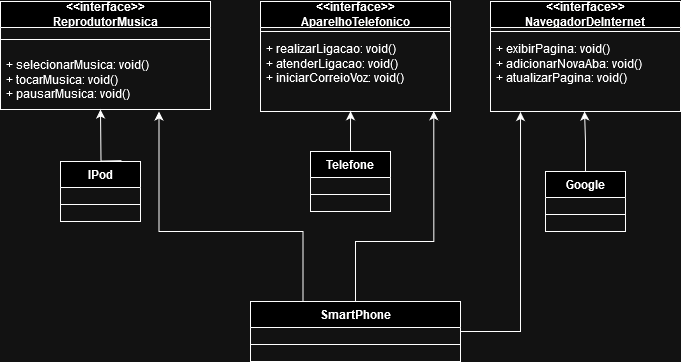

The diagram above was exported from draw.io. Its source (the exported page's mxGraphModel, read from the mxfile embedded in the PNG):
<mxGraphModel dx="1195" dy="582" grid="1" gridSize="10" guides="1" tooltips="1" connect="1" arrows="1" fold="1" page="1" pageScale="1" pageWidth="827" pageHeight="1169" math="0" shadow="0">
  <root>
    <mxCell id="WIyWlLk6GJQsqaUBKTNV-0" />
    <mxCell id="WIyWlLk6GJQsqaUBKTNV-1" parent="WIyWlLk6GJQsqaUBKTNV-0" />
    <mxCell id="ENQ89kSXqirUxtNGe3qm-10" value="&lt;div&gt;&amp;lt;&amp;lt;interface&amp;gt;&amp;gt;&lt;/div&gt;&lt;div&gt;ReprodutorMusica&lt;/div&gt;" style="swimlane;fontStyle=1;align=center;verticalAlign=middle;childLayout=stackLayout;horizontal=1;startSize=26;horizontalStack=0;resizeParent=1;resizeParentMax=0;resizeLast=0;collapsible=1;marginBottom=0;whiteSpace=wrap;html=1;strokeWidth=1;perimeterSpacing=2;labelPosition=center;verticalLabelPosition=middle;" vertex="1" parent="WIyWlLk6GJQsqaUBKTNV-1">
      <mxGeometry x="90" y="80" width="210" height="108" as="geometry" />
    </mxCell>
    <mxCell id="ENQ89kSXqirUxtNGe3qm-12" value="" style="line;strokeWidth=1;fillColor=none;align=left;verticalAlign=middle;spacingTop=-1;spacingLeft=3;spacingRight=3;rotatable=0;labelPosition=right;points=[];portConstraint=eastwest;strokeColor=inherit;" vertex="1" parent="ENQ89kSXqirUxtNGe3qm-10">
      <mxGeometry y="26" width="210" height="24" as="geometry" />
    </mxCell>
    <mxCell id="ENQ89kSXqirUxtNGe3qm-13" value="&lt;div&gt;+ selecionarMusica: void()&lt;/div&gt;&lt;div&gt;+ tocarMusica: void()&lt;/div&gt;&lt;div&gt;+ pausarMusica: void()&lt;br&gt;&lt;/div&gt;" style="text;strokeColor=none;fillColor=none;align=left;verticalAlign=top;spacingLeft=4;spacingRight=4;overflow=hidden;rotatable=0;points=[[0,0.5],[1,0.5]];portConstraint=eastwest;whiteSpace=wrap;html=1;" vertex="1" parent="ENQ89kSXqirUxtNGe3qm-10">
      <mxGeometry y="50" width="210" height="58" as="geometry" />
    </mxCell>
    <mxCell id="ENQ89kSXqirUxtNGe3qm-14" value="&lt;div&gt;&amp;lt;&amp;lt;interface&amp;gt;&amp;gt;&lt;/div&gt;&lt;div&gt;AparelhoTelefonico&lt;/div&gt;" style="swimlane;fontStyle=1;align=center;verticalAlign=middle;childLayout=stackLayout;horizontal=1;startSize=26;horizontalStack=0;resizeParent=1;resizeParentMax=0;resizeLast=0;collapsible=1;marginBottom=0;whiteSpace=wrap;html=1;labelPosition=center;verticalLabelPosition=middle;" vertex="1" parent="WIyWlLk6GJQsqaUBKTNV-1">
      <mxGeometry x="350" y="80" width="190" height="110" as="geometry" />
    </mxCell>
    <mxCell id="ENQ89kSXqirUxtNGe3qm-15" value="" style="line;strokeWidth=1;fillColor=none;align=left;verticalAlign=middle;spacingTop=-1;spacingLeft=3;spacingRight=3;rotatable=0;labelPosition=right;points=[];portConstraint=eastwest;strokeColor=inherit;" vertex="1" parent="ENQ89kSXqirUxtNGe3qm-14">
      <mxGeometry y="26" width="190" height="8" as="geometry" />
    </mxCell>
    <mxCell id="ENQ89kSXqirUxtNGe3qm-16" value="&lt;div&gt;+ realizarLigacao: void()&lt;/div&gt;&lt;div&gt;+ atenderLigacao: void()&lt;/div&gt;&lt;div&gt;+ iniciarCorreioVoz: void()&lt;br&gt;&lt;/div&gt;" style="text;strokeColor=none;fillColor=none;align=left;verticalAlign=top;spacingLeft=4;spacingRight=4;overflow=hidden;rotatable=0;points=[[0,0.5],[1,0.5]];portConstraint=eastwest;whiteSpace=wrap;html=1;" vertex="1" parent="ENQ89kSXqirUxtNGe3qm-14">
      <mxGeometry y="34" width="190" height="76" as="geometry" />
    </mxCell>
    <mxCell id="ENQ89kSXqirUxtNGe3qm-17" value="&lt;div&gt;&amp;lt;&amp;lt;interface&amp;gt;&amp;gt;&lt;/div&gt;&lt;div&gt;NavegadorDeInternet&lt;/div&gt;" style="swimlane;fontStyle=1;align=center;verticalAlign=middle;childLayout=stackLayout;horizontal=1;startSize=26;horizontalStack=0;resizeParent=1;resizeParentMax=0;resizeLast=0;collapsible=1;marginBottom=0;whiteSpace=wrap;html=1;labelPosition=center;verticalLabelPosition=middle;" vertex="1" parent="WIyWlLk6GJQsqaUBKTNV-1">
      <mxGeometry x="580" y="80" width="190" height="110" as="geometry" />
    </mxCell>
    <mxCell id="ENQ89kSXqirUxtNGe3qm-18" value="" style="line;strokeWidth=1;fillColor=none;align=left;verticalAlign=middle;spacingTop=-1;spacingLeft=3;spacingRight=3;rotatable=0;labelPosition=right;points=[];portConstraint=eastwest;strokeColor=inherit;" vertex="1" parent="ENQ89kSXqirUxtNGe3qm-17">
      <mxGeometry y="26" width="190" height="8" as="geometry" />
    </mxCell>
    <mxCell id="ENQ89kSXqirUxtNGe3qm-19" value="&lt;div&gt;+ exibirPagina: void()&lt;/div&gt;&lt;div&gt;+ adicionarNovaAba: void()&lt;/div&gt;&lt;div&gt;+ atualizarPagina: void()&lt;br&gt;&lt;/div&gt;" style="text;strokeColor=none;fillColor=none;align=left;verticalAlign=top;spacingLeft=4;spacingRight=4;overflow=hidden;rotatable=0;points=[[0,0.5],[1,0.5]];portConstraint=eastwest;whiteSpace=wrap;html=1;" vertex="1" parent="ENQ89kSXqirUxtNGe3qm-17">
      <mxGeometry y="34" width="190" height="76" as="geometry" />
    </mxCell>
    <mxCell id="ENQ89kSXqirUxtNGe3qm-49" style="edgeStyle=orthogonalEdgeStyle;rounded=0;orthogonalLoop=1;jettySize=auto;html=1;exitX=0.25;exitY=0;exitDx=0;exitDy=0;entryX=0.75;entryY=1;entryDx=0;entryDy=0;" edge="1" parent="WIyWlLk6GJQsqaUBKTNV-1" source="ENQ89kSXqirUxtNGe3qm-20" target="ENQ89kSXqirUxtNGe3qm-10">
      <mxGeometry relative="1" as="geometry">
        <Array as="points">
          <mxPoint x="393" y="310" />
          <mxPoint x="249" y="310" />
        </Array>
      </mxGeometry>
    </mxCell>
    <mxCell id="ENQ89kSXqirUxtNGe3qm-20" value="SmartPhone" style="swimlane;fontStyle=1;align=center;verticalAlign=top;childLayout=stackLayout;horizontal=1;startSize=26;horizontalStack=0;resizeParent=1;resizeParentMax=0;resizeLast=0;collapsible=1;marginBottom=0;whiteSpace=wrap;html=1;" vertex="1" parent="WIyWlLk6GJQsqaUBKTNV-1">
      <mxGeometry x="340" y="380" width="210" height="60" as="geometry" />
    </mxCell>
    <mxCell id="ENQ89kSXqirUxtNGe3qm-21" value="" style="line;strokeWidth=1;fillColor=none;align=left;verticalAlign=middle;spacingTop=-1;spacingLeft=3;spacingRight=3;rotatable=0;labelPosition=right;points=[];portConstraint=eastwest;strokeColor=inherit;" vertex="1" parent="ENQ89kSXqirUxtNGe3qm-20">
      <mxGeometry y="26" width="210" height="34" as="geometry" />
    </mxCell>
    <mxCell id="ENQ89kSXqirUxtNGe3qm-25" value="&lt;div&gt;IPod&lt;/div&gt;&lt;div&gt;&lt;br&gt;&lt;/div&gt;" style="swimlane;fontStyle=1;align=center;verticalAlign=top;childLayout=stackLayout;horizontal=1;startSize=26;horizontalStack=0;resizeParent=1;resizeParentMax=0;resizeLast=0;collapsible=1;marginBottom=0;whiteSpace=wrap;html=1;" vertex="1" parent="WIyWlLk6GJQsqaUBKTNV-1">
      <mxGeometry x="150" y="240" width="80" height="60" as="geometry" />
    </mxCell>
    <mxCell id="ENQ89kSXqirUxtNGe3qm-26" value="" style="line;strokeWidth=1;fillColor=none;align=left;verticalAlign=middle;spacingTop=-1;spacingLeft=3;spacingRight=3;rotatable=0;labelPosition=right;points=[];portConstraint=eastwest;strokeColor=inherit;" vertex="1" parent="ENQ89kSXqirUxtNGe3qm-25">
      <mxGeometry y="26" width="80" height="34" as="geometry" />
    </mxCell>
    <mxCell id="ENQ89kSXqirUxtNGe3qm-29" style="edgeStyle=orthogonalEdgeStyle;rounded=0;orthogonalLoop=1;jettySize=auto;html=1;exitX=0.5;exitY=0;exitDx=0;exitDy=0;entryX=0.376;entryY=1.015;entryDx=0;entryDy=0;entryPerimeter=0;" edge="1" parent="WIyWlLk6GJQsqaUBKTNV-1">
      <mxGeometry relative="1" as="geometry">
        <mxPoint x="211.04" y="239.13" as="sourcePoint" />
        <mxPoint x="190.00000000000003" y="187.99999999999994" as="targetPoint" />
      </mxGeometry>
    </mxCell>
    <mxCell id="ENQ89kSXqirUxtNGe3qm-30" value="Telefone" style="swimlane;fontStyle=1;align=center;verticalAlign=top;childLayout=stackLayout;horizontal=1;startSize=26;horizontalStack=0;resizeParent=1;resizeParentMax=0;resizeLast=0;collapsible=1;marginBottom=0;whiteSpace=wrap;html=1;" vertex="1" parent="WIyWlLk6GJQsqaUBKTNV-1">
      <mxGeometry x="400" y="230" width="80" height="60" as="geometry" />
    </mxCell>
    <mxCell id="ENQ89kSXqirUxtNGe3qm-31" value="" style="line;strokeWidth=1;fillColor=none;align=left;verticalAlign=middle;spacingTop=-1;spacingLeft=3;spacingRight=3;rotatable=0;labelPosition=right;points=[];portConstraint=eastwest;strokeColor=inherit;" vertex="1" parent="ENQ89kSXqirUxtNGe3qm-30">
      <mxGeometry y="26" width="80" height="34" as="geometry" />
    </mxCell>
    <mxCell id="ENQ89kSXqirUxtNGe3qm-33" value="Google" style="swimlane;fontStyle=1;align=center;verticalAlign=top;childLayout=stackLayout;horizontal=1;startSize=26;horizontalStack=0;resizeParent=1;resizeParentMax=0;resizeLast=0;collapsible=1;marginBottom=0;whiteSpace=wrap;html=1;" vertex="1" parent="WIyWlLk6GJQsqaUBKTNV-1">
      <mxGeometry x="635" y="250" width="80" height="60" as="geometry" />
    </mxCell>
    <mxCell id="ENQ89kSXqirUxtNGe3qm-34" value="" style="line;strokeWidth=1;fillColor=none;align=left;verticalAlign=middle;spacingTop=-1;spacingLeft=3;spacingRight=3;rotatable=0;labelPosition=right;points=[];portConstraint=eastwest;strokeColor=inherit;" vertex="1" parent="ENQ89kSXqirUxtNGe3qm-33">
      <mxGeometry y="26" width="80" height="34" as="geometry" />
    </mxCell>
    <mxCell id="ENQ89kSXqirUxtNGe3qm-35" style="edgeStyle=orthogonalEdgeStyle;rounded=0;orthogonalLoop=1;jettySize=auto;html=1;exitX=0.5;exitY=0;exitDx=0;exitDy=0;entryX=0.495;entryY=1;entryDx=0;entryDy=0;entryPerimeter=0;" edge="1" parent="WIyWlLk6GJQsqaUBKTNV-1" source="ENQ89kSXqirUxtNGe3qm-33" target="ENQ89kSXqirUxtNGe3qm-19">
      <mxGeometry relative="1" as="geometry" />
    </mxCell>
    <mxCell id="ENQ89kSXqirUxtNGe3qm-50" style="edgeStyle=orthogonalEdgeStyle;rounded=0;orthogonalLoop=1;jettySize=auto;html=1;exitX=0.5;exitY=0;exitDx=0;exitDy=0;entryX=0.912;entryY=0.996;entryDx=0;entryDy=0;entryPerimeter=0;" edge="1" parent="WIyWlLk6GJQsqaUBKTNV-1" source="ENQ89kSXqirUxtNGe3qm-20" target="ENQ89kSXqirUxtNGe3qm-16">
      <mxGeometry relative="1" as="geometry">
        <Array as="points">
          <mxPoint x="445" y="320" />
          <mxPoint x="523" y="320" />
        </Array>
      </mxGeometry>
    </mxCell>
    <mxCell id="ENQ89kSXqirUxtNGe3qm-51" style="edgeStyle=orthogonalEdgeStyle;rounded=0;orthogonalLoop=1;jettySize=auto;html=1;exitX=0.5;exitY=0;exitDx=0;exitDy=0;entryX=0.474;entryY=0.996;entryDx=0;entryDy=0;entryPerimeter=0;" edge="1" parent="WIyWlLk6GJQsqaUBKTNV-1" source="ENQ89kSXqirUxtNGe3qm-30" target="ENQ89kSXqirUxtNGe3qm-16">
      <mxGeometry relative="1" as="geometry" />
    </mxCell>
    <mxCell id="ENQ89kSXqirUxtNGe3qm-55" style="edgeStyle=orthogonalEdgeStyle;rounded=0;orthogonalLoop=1;jettySize=auto;html=1;exitX=1;exitY=0.5;exitDx=0;exitDy=0;entryX=0.158;entryY=1.007;entryDx=0;entryDy=0;entryPerimeter=0;" edge="1" parent="WIyWlLk6GJQsqaUBKTNV-1" source="ENQ89kSXqirUxtNGe3qm-20" target="ENQ89kSXqirUxtNGe3qm-19">
      <mxGeometry relative="1" as="geometry" />
    </mxCell>
  </root>
</mxGraphModel>